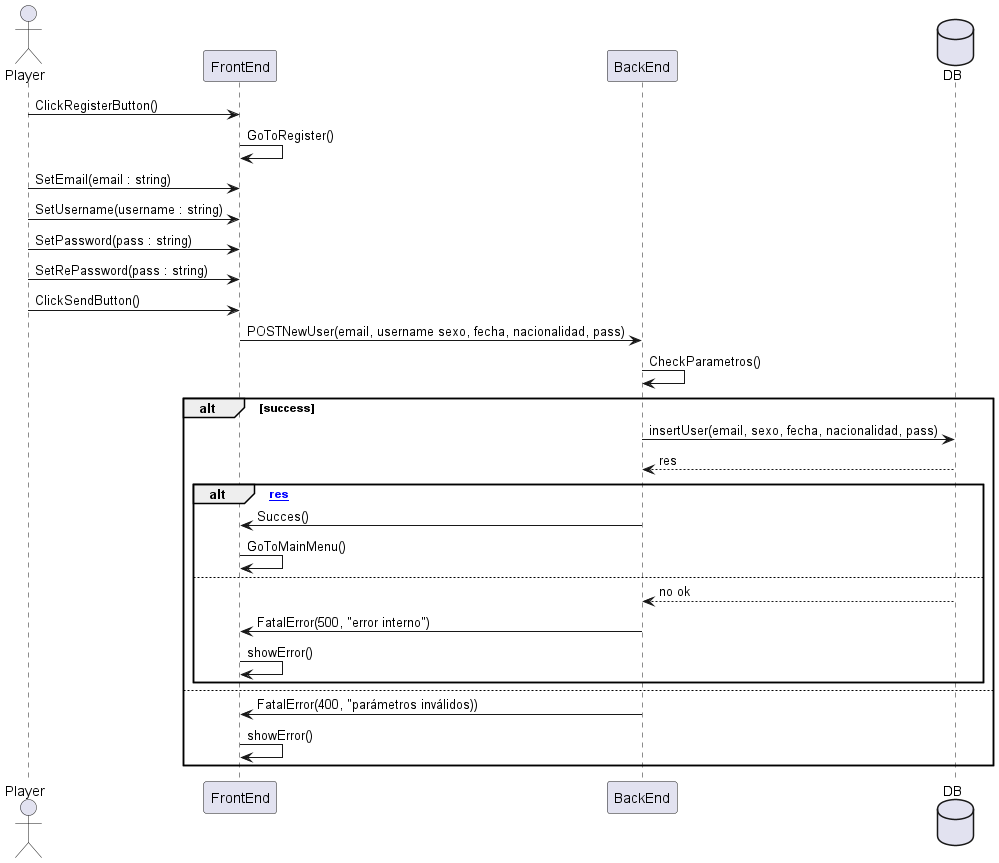

The diagram above was rendered by PlantUML. Its source (embedded in the PNG):
@startuml
actor Player
Player -> FrontEnd : ClickRegisterButton()
FrontEnd -> FrontEnd : GoToRegister()
Player -> FrontEnd : SetEmail(email : string)
Player -> FrontEnd : SetUsername(username : string)
Player -> FrontEnd : SetPassword(pass : string)
Player -> FrontEnd : SetRePassword(pass : string)
Player -> FrontEnd : ClickSendButton()
FrontEnd -> BackEnd : POSTNewUser(email, username sexo, fecha, nacionalidad, pass)
BackEnd -> BackEnd : CheckParametros()
database DB
alt success 
	BackEnd -> DB : insertUser(email, sexo, fecha, nacionalidad, pass)
	DB --> BackEnd : res 
	alt [res]
		BackEnd -> FrontEnd : Succes()
		FrontEnd -> FrontEnd : GoToMainMenu()
	else 
		DB --> BackEnd : no ok
		BackEnd -> FrontEnd : FatalError(500, "error interno")
		FrontEnd -> FrontEnd : showError()
		end
else
	BackEnd -> FrontEnd: FatalError(400, "parámetros inválidos))
	FrontEnd -> FrontEnd : showError()
	end
@enduml